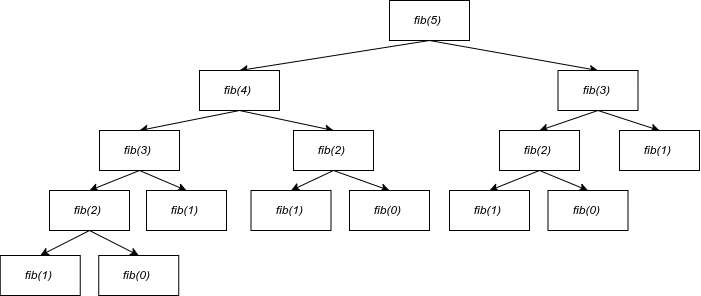

The diagram above was exported from draw.io. Its source (the exported page's mxGraphModel, read from the mxfile embedded in the PNG):
<mxGraphModel dx="840" dy="513" grid="1" gridSize="10" guides="1" tooltips="1" connect="1" arrows="1" fold="1" page="1" pageScale="1" pageWidth="827" pageHeight="1169" math="0" shadow="0">
  <root>
    <mxCell id="0" />
    <mxCell id="1" parent="0" />
    <mxCell id="-uGPfcQ8kmeiBnyLyIWS-22" style="rounded=0;orthogonalLoop=1;jettySize=auto;html=1;exitX=0.5;exitY=1;exitDx=0;exitDy=0;entryX=0.5;entryY=0;entryDx=0;entryDy=0;" edge="1" parent="1" source="-uGPfcQ8kmeiBnyLyIWS-1" target="-uGPfcQ8kmeiBnyLyIWS-10">
      <mxGeometry relative="1" as="geometry" />
    </mxCell>
    <mxCell id="-uGPfcQ8kmeiBnyLyIWS-23" style="rounded=0;orthogonalLoop=1;jettySize=auto;html=1;exitX=0.5;exitY=1;exitDx=0;exitDy=0;entryX=0.5;entryY=0;entryDx=0;entryDy=0;" edge="1" parent="1" source="-uGPfcQ8kmeiBnyLyIWS-1" target="-uGPfcQ8kmeiBnyLyIWS-2">
      <mxGeometry relative="1" as="geometry" />
    </mxCell>
    <mxCell id="-uGPfcQ8kmeiBnyLyIWS-1" value="&lt;i&gt;fib(5)&amp;nbsp;&lt;/i&gt;" style="rounded=0;whiteSpace=wrap;html=1;" vertex="1" parent="1">
      <mxGeometry x="470" y="330" width="80" height="40" as="geometry" />
    </mxCell>
    <mxCell id="-uGPfcQ8kmeiBnyLyIWS-24" style="rounded=0;orthogonalLoop=1;jettySize=auto;html=1;exitX=0.5;exitY=1;exitDx=0;exitDy=0;entryX=0.5;entryY=0;entryDx=0;entryDy=0;" edge="1" parent="1" source="-uGPfcQ8kmeiBnyLyIWS-2" target="-uGPfcQ8kmeiBnyLyIWS-12">
      <mxGeometry relative="1" as="geometry" />
    </mxCell>
    <mxCell id="-uGPfcQ8kmeiBnyLyIWS-25" style="rounded=0;orthogonalLoop=1;jettySize=auto;html=1;exitX=0.5;exitY=1;exitDx=0;exitDy=0;entryX=0.5;entryY=0;entryDx=0;entryDy=0;" edge="1" parent="1" source="-uGPfcQ8kmeiBnyLyIWS-2" target="-uGPfcQ8kmeiBnyLyIWS-11">
      <mxGeometry relative="1" as="geometry" />
    </mxCell>
    <mxCell id="-uGPfcQ8kmeiBnyLyIWS-2" value="&lt;i&gt;fib(4)&amp;nbsp;&lt;/i&gt;" style="rounded=0;whiteSpace=wrap;html=1;" vertex="1" parent="1">
      <mxGeometry x="280" y="400" width="80" height="40" as="geometry" />
    </mxCell>
    <mxCell id="-uGPfcQ8kmeiBnyLyIWS-26" style="rounded=0;orthogonalLoop=1;jettySize=auto;html=1;exitX=0.5;exitY=1;exitDx=0;exitDy=0;entryX=0.5;entryY=0;entryDx=0;entryDy=0;" edge="1" parent="1" source="-uGPfcQ8kmeiBnyLyIWS-10" target="-uGPfcQ8kmeiBnyLyIWS-18">
      <mxGeometry relative="1" as="geometry" />
    </mxCell>
    <mxCell id="-uGPfcQ8kmeiBnyLyIWS-27" style="rounded=0;orthogonalLoop=1;jettySize=auto;html=1;exitX=0.5;exitY=1;exitDx=0;exitDy=0;entryX=0.5;entryY=0;entryDx=0;entryDy=0;" edge="1" parent="1" source="-uGPfcQ8kmeiBnyLyIWS-10" target="-uGPfcQ8kmeiBnyLyIWS-19">
      <mxGeometry relative="1" as="geometry" />
    </mxCell>
    <mxCell id="-uGPfcQ8kmeiBnyLyIWS-10" value="&lt;i&gt;fib(3)&amp;nbsp;&lt;/i&gt;" style="rounded=0;whiteSpace=wrap;html=1;" vertex="1" parent="1">
      <mxGeometry x="638.5" y="400" width="80" height="40" as="geometry" />
    </mxCell>
    <mxCell id="-uGPfcQ8kmeiBnyLyIWS-28" style="edgeStyle=none;rounded=0;orthogonalLoop=1;jettySize=auto;html=1;exitX=0.5;exitY=1;exitDx=0;exitDy=0;entryX=0.5;entryY=0;entryDx=0;entryDy=0;" edge="1" parent="1" source="-uGPfcQ8kmeiBnyLyIWS-11" target="-uGPfcQ8kmeiBnyLyIWS-13">
      <mxGeometry relative="1" as="geometry" />
    </mxCell>
    <mxCell id="-uGPfcQ8kmeiBnyLyIWS-29" style="edgeStyle=none;rounded=0;orthogonalLoop=1;jettySize=auto;html=1;exitX=0.5;exitY=1;exitDx=0;exitDy=0;entryX=0.5;entryY=0;entryDx=0;entryDy=0;" edge="1" parent="1" source="-uGPfcQ8kmeiBnyLyIWS-11" target="-uGPfcQ8kmeiBnyLyIWS-14">
      <mxGeometry relative="1" as="geometry" />
    </mxCell>
    <mxCell id="-uGPfcQ8kmeiBnyLyIWS-11" value="&lt;i&gt;fib(3)&amp;nbsp;&lt;/i&gt;" style="rounded=0;whiteSpace=wrap;html=1;" vertex="1" parent="1">
      <mxGeometry x="180" y="460" width="80" height="40" as="geometry" />
    </mxCell>
    <mxCell id="-uGPfcQ8kmeiBnyLyIWS-30" style="edgeStyle=none;rounded=0;orthogonalLoop=1;jettySize=auto;html=1;exitX=0.5;exitY=1;exitDx=0;exitDy=0;entryX=0.5;entryY=0;entryDx=0;entryDy=0;" edge="1" parent="1" source="-uGPfcQ8kmeiBnyLyIWS-12" target="-uGPfcQ8kmeiBnyLyIWS-15">
      <mxGeometry relative="1" as="geometry" />
    </mxCell>
    <mxCell id="-uGPfcQ8kmeiBnyLyIWS-31" style="edgeStyle=none;rounded=0;orthogonalLoop=1;jettySize=auto;html=1;exitX=0.5;exitY=1;exitDx=0;exitDy=0;entryX=0.5;entryY=0;entryDx=0;entryDy=0;" edge="1" parent="1" source="-uGPfcQ8kmeiBnyLyIWS-12" target="-uGPfcQ8kmeiBnyLyIWS-16">
      <mxGeometry relative="1" as="geometry" />
    </mxCell>
    <mxCell id="-uGPfcQ8kmeiBnyLyIWS-12" value="&lt;i&gt;fib(2)&amp;nbsp;&lt;/i&gt;" style="rounded=0;whiteSpace=wrap;html=1;" vertex="1" parent="1">
      <mxGeometry x="374" y="460" width="80" height="40" as="geometry" />
    </mxCell>
    <mxCell id="-uGPfcQ8kmeiBnyLyIWS-36" style="edgeStyle=none;rounded=0;orthogonalLoop=1;jettySize=auto;html=1;exitX=0.5;exitY=1;exitDx=0;exitDy=0;entryX=0.5;entryY=0;entryDx=0;entryDy=0;" edge="1" parent="1" source="-uGPfcQ8kmeiBnyLyIWS-13" target="-uGPfcQ8kmeiBnyLyIWS-35">
      <mxGeometry relative="1" as="geometry" />
    </mxCell>
    <mxCell id="-uGPfcQ8kmeiBnyLyIWS-37" style="edgeStyle=none;rounded=0;orthogonalLoop=1;jettySize=auto;html=1;exitX=0.5;exitY=1;exitDx=0;exitDy=0;entryX=0.5;entryY=0;entryDx=0;entryDy=0;" edge="1" parent="1" source="-uGPfcQ8kmeiBnyLyIWS-13" target="-uGPfcQ8kmeiBnyLyIWS-34">
      <mxGeometry relative="1" as="geometry" />
    </mxCell>
    <mxCell id="-uGPfcQ8kmeiBnyLyIWS-13" value="&lt;i&gt;fib(2)&amp;nbsp;&lt;/i&gt;" style="rounded=0;whiteSpace=wrap;html=1;" vertex="1" parent="1">
      <mxGeometry x="130" y="520" width="80" height="40" as="geometry" />
    </mxCell>
    <mxCell id="-uGPfcQ8kmeiBnyLyIWS-14" value="&lt;i&gt;fib(1)&amp;nbsp;&lt;/i&gt;" style="rounded=0;whiteSpace=wrap;html=1;" vertex="1" parent="1">
      <mxGeometry x="227" y="520" width="80" height="40" as="geometry" />
    </mxCell>
    <mxCell id="-uGPfcQ8kmeiBnyLyIWS-15" value="&lt;i&gt;fib(1)&amp;nbsp;&lt;/i&gt;" style="rounded=0;whiteSpace=wrap;html=1;" vertex="1" parent="1">
      <mxGeometry x="331.5" y="520" width="80" height="40" as="geometry" />
    </mxCell>
    <mxCell id="-uGPfcQ8kmeiBnyLyIWS-16" value="&lt;i&gt;fib(0)&amp;nbsp;&lt;/i&gt;" style="rounded=0;whiteSpace=wrap;html=1;" vertex="1" parent="1">
      <mxGeometry x="430" y="520" width="80" height="40" as="geometry" />
    </mxCell>
    <mxCell id="-uGPfcQ8kmeiBnyLyIWS-32" style="edgeStyle=none;rounded=0;orthogonalLoop=1;jettySize=auto;html=1;exitX=0.5;exitY=1;exitDx=0;exitDy=0;entryX=0.5;entryY=0;entryDx=0;entryDy=0;" edge="1" parent="1" source="-uGPfcQ8kmeiBnyLyIWS-18" target="-uGPfcQ8kmeiBnyLyIWS-20">
      <mxGeometry relative="1" as="geometry" />
    </mxCell>
    <mxCell id="-uGPfcQ8kmeiBnyLyIWS-33" style="edgeStyle=none;rounded=0;orthogonalLoop=1;jettySize=auto;html=1;exitX=0.5;exitY=1;exitDx=0;exitDy=0;entryX=0.5;entryY=0;entryDx=0;entryDy=0;" edge="1" parent="1" source="-uGPfcQ8kmeiBnyLyIWS-18" target="-uGPfcQ8kmeiBnyLyIWS-21">
      <mxGeometry relative="1" as="geometry" />
    </mxCell>
    <mxCell id="-uGPfcQ8kmeiBnyLyIWS-18" value="&lt;i&gt;fib(2)&amp;nbsp;&lt;/i&gt;" style="rounded=0;whiteSpace=wrap;html=1;" vertex="1" parent="1">
      <mxGeometry x="580" y="460" width="80" height="40" as="geometry" />
    </mxCell>
    <mxCell id="-uGPfcQ8kmeiBnyLyIWS-19" value="&lt;i&gt;fib(1)&amp;nbsp;&lt;/i&gt;" style="rounded=0;whiteSpace=wrap;html=1;" vertex="1" parent="1">
      <mxGeometry x="700" y="460" width="80" height="40" as="geometry" />
    </mxCell>
    <mxCell id="-uGPfcQ8kmeiBnyLyIWS-20" value="&lt;i&gt;fib(1)&amp;nbsp;&lt;/i&gt;" style="rounded=0;whiteSpace=wrap;html=1;" vertex="1" parent="1">
      <mxGeometry x="530" y="520" width="80" height="40" as="geometry" />
    </mxCell>
    <mxCell id="-uGPfcQ8kmeiBnyLyIWS-21" value="&lt;i&gt;fib(0)&amp;nbsp;&lt;/i&gt;" style="rounded=0;whiteSpace=wrap;html=1;" vertex="1" parent="1">
      <mxGeometry x="628.5" y="520" width="80" height="40" as="geometry" />
    </mxCell>
    <mxCell id="-uGPfcQ8kmeiBnyLyIWS-34" value="&lt;i&gt;fib(1)&amp;nbsp;&lt;/i&gt;" style="rounded=0;whiteSpace=wrap;html=1;" vertex="1" parent="1">
      <mxGeometry x="80.75" y="585" width="80" height="40" as="geometry" />
    </mxCell>
    <mxCell id="-uGPfcQ8kmeiBnyLyIWS-35" value="&lt;i&gt;fib(0)&amp;nbsp;&lt;/i&gt;" style="rounded=0;whiteSpace=wrap;html=1;" vertex="1" parent="1">
      <mxGeometry x="179.25" y="585" width="80" height="40" as="geometry" />
    </mxCell>
  </root>
</mxGraphModel>